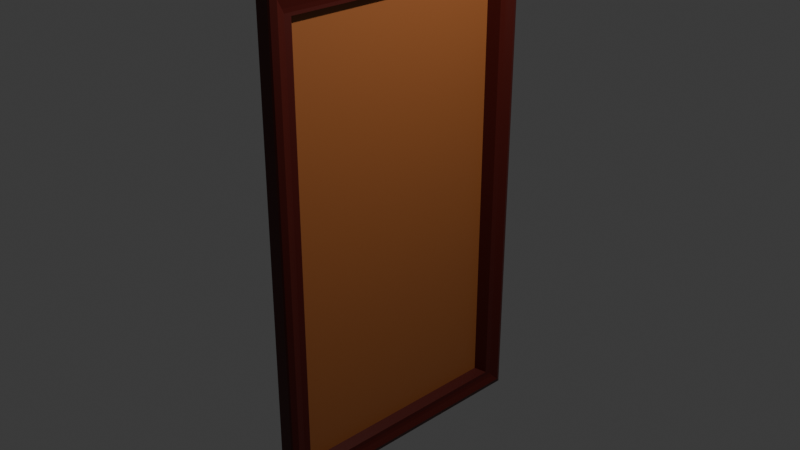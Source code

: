 # Source: espelho.blend  (saved by Blender 5.1.30; exported with 4.5.12 LTS)
import bpy
from mathutils import Matrix  # noqa: F401  (used for matrix-valued properties, if any)

bpy.ops.wm.read_factory_settings(use_empty=True)
scene = bpy.context.scene
scene.name = 'Scene'

# ---- collections
col_collection = bpy.data.collections.new('Collection'); scene.collection.children.link(col_collection)

# ---- materials (node trees are filled in below, after node groups)
mat_material = bpy.data.materials.new('Material')
mat_material.alpha_threshold = 0.0
mat_material.use_backface_culling_lightprobe_volume = False
mat_material.roughness = 0.5
mat_material.line_color = (0.0, 0.0, 0.0, 1.0)
mat_madeiraclara = bpy.data.materials.new('MadeiraClara')

# ---- material node trees
mat_material.use_nodes = True; mat_material.node_tree.nodes.clear()
_N = mat_material.node_tree.nodes; _L = mat_material.node_tree.links
n0 = _N.new('ShaderNodeOutputMaterial'); n0.name = 'Material Output'; n0.location = (200, 100)
n1 = _N.new('ShaderNodeBsdfPrincipled'); n1.name = 'Principled BSDF'; n1.location = (-200, 100)
n1.inputs[0].default_value = (0.07819, 0.003677, 0.0003035, 1.0)
_L.new(n1.outputs[0], n0.inputs[0])
n0.is_active_output = True
mat_madeiraclara.use_nodes = True; mat_madeiraclara.node_tree.nodes.clear()
_N = mat_madeiraclara.node_tree.nodes; _L = mat_madeiraclara.node_tree.links
n0 = _N.new('ShaderNodeBsdfPrincipled'); n0.name = 'Principled BSDF'; n0.location = (-200, 100)
n0.inputs[0].default_value = (0.3825, 0.1224, 0.03241, 1.0)
n1 = _N.new('ShaderNodeOutputMaterial'); n1.name = 'Material Output'; n1.location = (200, 100)
_L.new(n0.outputs[0], n1.inputs[0])
n1.is_active_output = True

# ---- world
world_world = bpy.data.worlds.new('World'); scene.world = world_world
world_world.use_nodes = True; world_world.node_tree.nodes.clear()
_N = world_world.node_tree.nodes; _L = world_world.node_tree.links
n0 = _N.new('ShaderNodeOutputWorld'); n0.name = 'World Output'; n0.location = (200, 100)
n1 = _N.new('ShaderNodeBackground'); n1.name = 'Background'; n1.location = (-200, 100)
n1.inputs[0].default_value = (0.05088, 0.05088, 0.05088, 1.0)
_L.new(n1.outputs[0], n0.inputs[0])
n0.is_active_output = True
world_world.color = (0.05088, 0.05088, 0.05088)
world_world.sun_shadow_jitter_overblur = 0.0

# ---- cameras
cam_camera = bpy.data.cameras.new('Camera')
cam_camera.clip_end = 100.0
cam_camera.ortho_scale = 7.314

# ---- lights
light_light = bpy.data.lights.new('Light', 'POINT')
light_light.energy = 1000.0
light_light.shadow_soft_size = 0.1

# ---- meshes
me_cube = bpy.data.meshes.new('Cube')
me_cube.from_pydata([(-1.0, 1.045, 1.045), (-1.0, 1.045, -1.045), (-1.0, -1.045, 1.045), (-1.0, -1.045, -1.045), (-0.4688, 0.8424, 0.9183), (-0.4688, -0.8424, 0.9183), (-0.4688, -0.8424, -0.941), (-0.4688, 0.8424, -0.941), (1.0, -0.8851, 0.9299), (1.0, 0.8851, 0.9299), (1.0, -0.8851, -0.9526), (1.0, 0.8851, -0.9526), (1.0, 0.935, 0.9432), (0.911, 1.045, 1.045), (0.911, 1.045, -1.045), (1.0, 0.9346, -0.9711), (1.0, -0.935, 0.9432), (0.911, -1.045, 1.045), (0.911, -1.045, -1.045), (1.0, -0.9346, -0.9711), (1.102, 0.9535, 0.9614), (1.101, 1.037, 1.038), (1.444, 0.9988, 1.002), (1.101, 1.037, -1.039), (1.101, 0.9533, -0.987), (1.444, 0.9987, -1.014), (1.101, -1.037, 1.038), (1.102, -0.9534, 0.9613), (1.444, -0.9988, 1.002), (1.101, -1.037, -1.039), (1.101, -0.9532, -0.987), (1.444, -0.9987, -1.014)], [], [(3, 2, 0, 1, 7, 4, 5, 6), (1, 3, 6, 7), (4, 9, 8, 5), (5, 8, 10, 6), (7, 6, 10, 11), (9, 4, 7, 11), (11, 15, 12, 16, 19, 10, 8, 9), (13, 0, 2, 17), (1, 0, 13, 14), (1, 14, 18, 3), (10, 19, 15, 11), (18, 17, 2, 3), (27, 20, 22, 28), (28, 22, 21, 26), (30, 27, 28, 31), (31, 28, 26, 29), (29, 23, 25, 31), (31, 25, 24, 30), (23, 21, 22, 25), (25, 22, 20, 24), (21, 23, 14, 13), (13, 17, 26, 21), (20, 27, 16, 12), (12, 15, 24, 20), (15, 19, 30, 24), (23, 29, 18, 14), (17, 18, 29, 26), (27, 30, 19, 16), (4, 5, 6, 7)])
me_cube.polygons.foreach_set('material_index', [0, 0, 0, 0, 0, 0, 0, 0, 0, 0, 0, 0, 0, 0, 0, 0, 0, 0, 0, 0, 0, 0, 0, 0, 0, 0, 0, 0, 1])
_uv = me_cube.uv_layers.new(name='UVMap')
_uv.uv.foreach_set('vector', [0.375, 0.0, 0.625, 0.0, 0.625, 0.25, 0.375, 0.25, 0.3901, 0.2258, 0.6099, 0.2258, 0.6099, 0.02422, 0.3901, 0.02422, 0.375, 0.25, 0.375, 0.0, 0.3901, 0.02422, 0.3901, 0.2258, 0.7604, 0.5, 0.7512, 0.5, 0.7512, 0.75, 0.7604, 0.75, 0.625, 0.8854, 0.625, 0.8762, 0.375, 0.8762, 0.375, 0.8854, 0.2396, 0.5, 0.2396, 0.75, 0.2488, 0.75, 0.2488, 0.5, 0.625, 0.3738, 0.625, 0.3646, 0.375, 0.3646, 0.375, 0.3738, 0.3901, 0.5242, 0.3823, 0.5117, 0.6144, 0.5117, 0.6144, 0.7383, 0.3823, 0.7383, 0.3901, 0.7258, 0.6099, 0.7258, 0.6099, 0.5242, 0.6306, 0.4944, 0.875, 0.5, 0.875, 0.75, 0.6306, 0.7556, 0.375, 0.25, 0.625, 0.25, 0.6306, 0.4944, 0.3694, 0.4944, 0.125, 0.5, 0.3694, 0.4944, 0.3694, 0.7556, 0.125, 0.75, 0.3901, 0.7258, 0.3823, 0.7383, 0.3823, 0.5117, 0.3901, 0.5242, 0.3694, 0.7556, 0.6306, 0.7556, 0.625, 1.0, 0.375, 1.0, 0.6154, 0.7394, 0.6154, 0.5106, 0.6232, 0.502, 0.6232, 0.748, 0.6232, 0.748, 0.6232, 0.502, 0.6292, 0.4958, 0.6292, 0.7542, 0.3816, 0.7394, 0.6154, 0.7394, 0.6232, 0.748, 0.3761, 0.748, 0.3761, 0.748, 0.6232, 0.748, 0.6292, 0.7542, 0.3707, 0.7542, 0.3707, 0.7542, 0.3707, 0.4958, 0.3761, 0.502, 0.3761, 0.748, 0.3761, 0.748, 0.3761, 0.502, 0.3816, 0.5106, 0.3816, 0.7394, 0.3707, 0.4958, 0.6292, 0.4958, 0.6232, 0.502, 0.3761, 0.502, 0.3761, 0.502, 0.6232, 0.502, 0.6154, 0.5106, 0.3816, 0.5106, 0.6292, 0.4958, 0.3707, 0.4958, 0.3694, 0.4944, 0.6306, 0.4944, 0.6306, 0.4944, 0.6306, 0.7556, 0.6292, 0.7542, 0.6292, 0.4958, 0.6154, 0.5106, 0.6154, 0.7394, 0.6144, 0.7383, 0.6144, 0.5117, 0.6144, 0.5117, 0.3823, 0.5117, 0.3816, 0.5106, 0.6154, 0.5106, 0.3823, 0.5117, 0.3823, 0.7383, 0.3816, 0.7394, 0.3816, 0.5106, 0.3707, 0.4958, 0.3707, 0.7542, 0.3694, 0.7556, 0.3694, 0.4944, 0.6306, 0.7556, 0.3694, 0.7556, 0.3707, 0.7542, 0.6292, 0.7542, 0.6154, 0.7394, 0.3816, 0.7394, 0.3823, 0.7383, 0.6144, 0.7383, 0.0, 0.0, 0.0, 0.0, 0.0, 0.0, 0.0, 0.0])
me_cube.materials.append(mat_material)
me_cube.materials.append(mat_madeiraclara)
me_cube.use_mirror_vertex_groups = False
me_cube.update()

# ---- objects
ob_cube = bpy.data.objects.new('Cube', me_cube)
ob_light = bpy.data.objects.new('Light', light_light)
ob_camera = bpy.data.objects.new('Camera', cam_camera)

# ---- transforms, parenting, visibility, modifiers, constraints
ob_cube.location = (0.0, 0.0, 0.0)
ob_cube.scale = (0.08139, 1.493, 2.549)
ob_cube.lock_rotations_4d = False
ob_cube.empty_display_type = 'ARROWS'
ob_cube.lineart.crease_threshold = 0.0
ob_light.location = (4.076, 1.005, 5.904)
ob_light.rotation_euler = (0.6503, 0.05522, 1.866)
ob_light.lock_rotations_4d = False
ob_light.empty_display_type = 'ARROWS'
ob_light.color = (0.0, 0.0, 0.0, 0.0)
ob_light.lineart.crease_threshold = 0.0
ob_camera.location = (7.359, -6.926, 4.958)
ob_camera.rotation_euler = (1.109, 0.0, 0.8149)
ob_camera.lock_rotations_4d = False
ob_camera.empty_display_type = 'ARROWS'
ob_camera.color = (0.0, 0.0, 0.0, 0.0)
ob_camera.display_type = 'WIRE'
ob_camera.lineart.crease_threshold = 0.0

# ---- collection membership
col_collection.objects.link(ob_cube)
col_collection.objects.link(ob_light)
col_collection.objects.link(ob_camera)

# ---- scene / render settings (as saved in the file)
scene.camera = ob_camera
scene.frame_start = 1; scene.frame_end = 250; scene.frame_set(1)
scene.render.engine = 'BLENDER_EEVEE_NEXT'
scene.render.bake_bias = 0.0
scene.render.bake_samples = 0
scene.cycles.sampling_pattern = 'TABULATED_SOBOL'
scene.eevee.use_volume_custom_range = False
bpy.context.view_layer.update()
